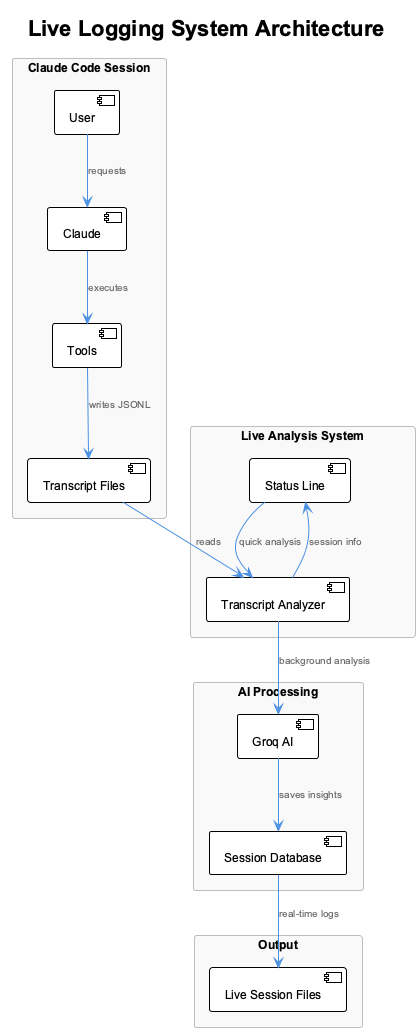

The diagram above was rendered by PlantUML. Its source (embedded in the PNG):
@startuml live-logging-simple-architecture
!include _standard-style.puml
title Live Logging System Architecture

rectangle "Claude Code Session" {
  component [User] 
  component [Claude]
  component [Tools]
  component [Transcript Files]
  
  [User] --> [Claude] : requests
  [Claude] --> [Tools] : executes  
  [Tools] --> [Transcript Files] : writes JSONL
}

rectangle "Live Analysis System" {
  component [Status Line]
  component [Transcript Analyzer] 
  
  [Status Line] --> [Transcript Analyzer] : quick analysis
}

rectangle "AI Processing" {
  component [Groq AI]
  component [Session Database]
  
  [Groq AI] --> [Session Database] : saves insights
}

rectangle "Output" {
  component [Live Session Files]
  
  [Session Database] --> [Live Session Files] : real-time logs
}

[Transcript Files] --> [Transcript Analyzer] : reads
[Transcript Analyzer] --> [Groq AI] : background analysis
[Status Line] <-- [Transcript Analyzer] : session info

@enduml